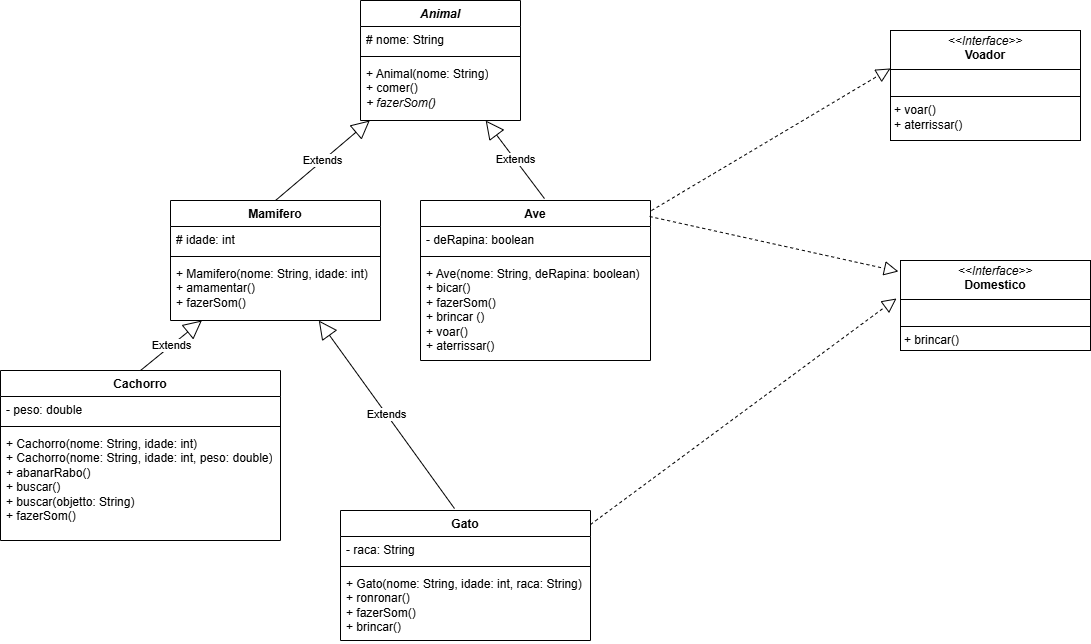

The diagram above was exported from draw.io. Its source (the exported page's mxGraphModel, read from the mxfile embedded in the PNG):
<mxGraphModel dx="2487" dy="856" grid="1" gridSize="10" guides="1" tooltips="1" connect="1" arrows="1" fold="1" page="1" pageScale="1" pageWidth="850" pageHeight="1100" background="#FFFFFF" math="0" shadow="0">
  <root>
    <mxCell id="0" />
    <mxCell id="1" parent="0" />
    <mxCell id="3" value="&lt;p style=&quot;margin:0px;margin-top:4px;text-align:center;&quot;&gt;&lt;i&gt;&amp;lt;&amp;lt;Interface&amp;gt;&amp;gt;&lt;/i&gt;&lt;br&gt;&lt;b&gt;Domestico&lt;/b&gt;&lt;/p&gt;&lt;hr size=&quot;1&quot; style=&quot;border-style:solid;&quot;&gt;&lt;p style=&quot;margin:0px;margin-left:4px;&quot;&gt;&lt;br&gt;&lt;/p&gt;&lt;hr size=&quot;1&quot; style=&quot;border-style:solid;&quot;&gt;&lt;p style=&quot;margin:0px;margin-left:4px;&quot;&gt;+ brincar()&lt;/p&gt;" style="verticalAlign=top;align=left;overflow=fill;html=1;whiteSpace=wrap;" vertex="1" parent="1">
      <mxGeometry x="630" y="440" width="190" height="90" as="geometry" />
    </mxCell>
    <mxCell id="4" value="&lt;p style=&quot;margin:0px;margin-top:4px;text-align:center;&quot;&gt;&lt;i&gt;&amp;lt;&amp;lt;Interface&amp;gt;&amp;gt;&lt;/i&gt;&lt;br&gt;&lt;b&gt;Voador&lt;/b&gt;&lt;/p&gt;&lt;hr size=&quot;1&quot; style=&quot;border-style:solid;&quot;&gt;&lt;p style=&quot;margin:0px;margin-left:4px;&quot;&gt;&lt;br&gt;&lt;/p&gt;&lt;hr size=&quot;1&quot; style=&quot;border-style:solid;&quot;&gt;&lt;p style=&quot;margin:0px;margin-left:4px;&quot;&gt;+ voar()&lt;/p&gt;&lt;p style=&quot;margin:0px;margin-left:4px;&quot;&gt;+ aterrissar()&lt;/p&gt;" style="verticalAlign=top;align=left;overflow=fill;html=1;whiteSpace=wrap;" vertex="1" parent="1">
      <mxGeometry x="620" y="210" width="190" height="110" as="geometry" />
    </mxCell>
    <mxCell id="5" value="&lt;i&gt;Animal&lt;/i&gt;" style="swimlane;fontStyle=1;align=center;verticalAlign=top;childLayout=stackLayout;horizontal=1;startSize=26;horizontalStack=0;resizeParent=1;resizeParentMax=0;resizeLast=0;collapsible=1;marginBottom=0;whiteSpace=wrap;html=1;" vertex="1" parent="1">
      <mxGeometry x="90" y="180" width="160" height="120" as="geometry" />
    </mxCell>
    <mxCell id="6" value="# nome: String" style="text;strokeColor=none;fillColor=none;align=left;verticalAlign=top;spacingLeft=4;spacingRight=4;overflow=hidden;rotatable=0;points=[[0,0.5],[1,0.5]];portConstraint=eastwest;whiteSpace=wrap;html=1;" vertex="1" parent="5">
      <mxGeometry y="26" width="160" height="26" as="geometry" />
    </mxCell>
    <mxCell id="7" value="" style="line;strokeWidth=1;fillColor=none;align=left;verticalAlign=middle;spacingTop=-1;spacingLeft=3;spacingRight=3;rotatable=0;labelPosition=right;points=[];portConstraint=eastwest;strokeColor=inherit;" vertex="1" parent="5">
      <mxGeometry y="52" width="160" height="8" as="geometry" />
    </mxCell>
    <mxCell id="8" value="+ Animal(nome: String)&lt;div&gt;&lt;span style=&quot;color: rgb(0, 0, 0);&quot;&gt;+ comer()&lt;/span&gt;&lt;/div&gt;&lt;div&gt;&lt;span style=&quot;color: rgb(0, 0, 0);&quot;&gt;&lt;i&gt;+ fazerSom()&lt;/i&gt;&lt;/span&gt;&lt;span style=&quot;color: rgb(0, 0, 0);&quot;&gt;&lt;/span&gt;&lt;/div&gt;" style="text;strokeColor=none;fillColor=none;align=left;verticalAlign=top;spacingLeft=4;spacingRight=4;overflow=hidden;rotatable=0;points=[[0,0.5],[1,0.5]];portConstraint=eastwest;whiteSpace=wrap;html=1;" vertex="1" parent="5">
      <mxGeometry y="60" width="160" height="60" as="geometry" />
    </mxCell>
    <mxCell id="9" value="Mamifero" style="swimlane;fontStyle=1;align=center;verticalAlign=top;childLayout=stackLayout;horizontal=1;startSize=26;horizontalStack=0;resizeParent=1;resizeParentMax=0;resizeLast=0;collapsible=1;marginBottom=0;whiteSpace=wrap;html=1;" vertex="1" parent="1">
      <mxGeometry x="-100" y="380" width="210" height="120" as="geometry" />
    </mxCell>
    <mxCell id="10" value="# idade: int" style="text;strokeColor=none;fillColor=none;align=left;verticalAlign=top;spacingLeft=4;spacingRight=4;overflow=hidden;rotatable=0;points=[[0,0.5],[1,0.5]];portConstraint=eastwest;whiteSpace=wrap;html=1;" vertex="1" parent="9">
      <mxGeometry y="26" width="210" height="26" as="geometry" />
    </mxCell>
    <mxCell id="11" value="" style="line;strokeWidth=1;fillColor=none;align=left;verticalAlign=middle;spacingTop=-1;spacingLeft=3;spacingRight=3;rotatable=0;labelPosition=right;points=[];portConstraint=eastwest;strokeColor=inherit;" vertex="1" parent="9">
      <mxGeometry y="52" width="210" height="8" as="geometry" />
    </mxCell>
    <mxCell id="12" value="+ Mamifero(nome: String, idade: int)&lt;div&gt;&lt;span style=&quot;color: rgb(0, 0, 0);&quot;&gt;+ amamentar()&lt;/span&gt;&lt;/div&gt;&lt;div&gt;&lt;span style=&quot;color: rgb(0, 0, 0);&quot;&gt;+ fazerSom()&lt;/span&gt;&lt;span style=&quot;color: rgb(0, 0, 0);&quot;&gt;&lt;/span&gt;&lt;/div&gt;" style="text;strokeColor=none;fillColor=none;align=left;verticalAlign=top;spacingLeft=4;spacingRight=4;overflow=hidden;rotatable=0;points=[[0,0.5],[1,0.5]];portConstraint=eastwest;whiteSpace=wrap;html=1;" vertex="1" parent="9">
      <mxGeometry y="60" width="210" height="60" as="geometry" />
    </mxCell>
    <mxCell id="13" value="Ave" style="swimlane;fontStyle=1;align=center;verticalAlign=top;childLayout=stackLayout;horizontal=1;startSize=26;horizontalStack=0;resizeParent=1;resizeParentMax=0;resizeLast=0;collapsible=1;marginBottom=0;whiteSpace=wrap;html=1;" vertex="1" parent="1">
      <mxGeometry x="150" y="380" width="230" height="160" as="geometry" />
    </mxCell>
    <mxCell id="14" value="- deRapina: boolean" style="text;strokeColor=none;fillColor=none;align=left;verticalAlign=top;spacingLeft=4;spacingRight=4;overflow=hidden;rotatable=0;points=[[0,0.5],[1,0.5]];portConstraint=eastwest;whiteSpace=wrap;html=1;" vertex="1" parent="13">
      <mxGeometry y="26" width="230" height="26" as="geometry" />
    </mxCell>
    <mxCell id="15" value="" style="line;strokeWidth=1;fillColor=none;align=left;verticalAlign=middle;spacingTop=-1;spacingLeft=3;spacingRight=3;rotatable=0;labelPosition=right;points=[];portConstraint=eastwest;strokeColor=inherit;" vertex="1" parent="13">
      <mxGeometry y="52" width="230" height="8" as="geometry" />
    </mxCell>
    <mxCell id="16" value="+ Ave(nome: String, deRapina: boolean)&lt;div&gt;&lt;span style=&quot;color: rgb(0, 0, 0);&quot;&gt;+ bicar()&lt;br&gt;&lt;/span&gt;&lt;/div&gt;&lt;div&gt;&lt;span style=&quot;color: rgb(0, 0, 0);&quot;&gt;+ fazerSom()&lt;/span&gt;&lt;/div&gt;&lt;div&gt;&lt;span style=&quot;color: rgb(0, 0, 0);&quot;&gt;+ brincar ()&lt;/span&gt;&lt;/div&gt;&lt;div&gt;&lt;span style=&quot;color: rgb(0, 0, 0);&quot;&gt;+ voar()&lt;/span&gt;&lt;/div&gt;&lt;div&gt;&lt;span style=&quot;color: rgb(0, 0, 0);&quot;&gt;+ aterrissar()&lt;/span&gt;&lt;/div&gt;" style="text;strokeColor=none;fillColor=none;align=left;verticalAlign=top;spacingLeft=4;spacingRight=4;overflow=hidden;rotatable=0;points=[[0,0.5],[1,0.5]];portConstraint=eastwest;whiteSpace=wrap;html=1;" vertex="1" parent="13">
      <mxGeometry y="60" width="230" height="100" as="geometry" />
    </mxCell>
    <mxCell id="17" value="Cachorro" style="swimlane;fontStyle=1;align=center;verticalAlign=top;childLayout=stackLayout;horizontal=1;startSize=26;horizontalStack=0;resizeParent=1;resizeParentMax=0;resizeLast=0;collapsible=1;marginBottom=0;whiteSpace=wrap;html=1;" vertex="1" parent="1">
      <mxGeometry x="-270" y="550" width="280" height="170" as="geometry" />
    </mxCell>
    <mxCell id="18" value="- peso: double" style="text;strokeColor=none;fillColor=none;align=left;verticalAlign=top;spacingLeft=4;spacingRight=4;overflow=hidden;rotatable=0;points=[[0,0.5],[1,0.5]];portConstraint=eastwest;whiteSpace=wrap;html=1;" vertex="1" parent="17">
      <mxGeometry y="26" width="280" height="26" as="geometry" />
    </mxCell>
    <mxCell id="19" value="" style="line;strokeWidth=1;fillColor=none;align=left;verticalAlign=middle;spacingTop=-1;spacingLeft=3;spacingRight=3;rotatable=0;labelPosition=right;points=[];portConstraint=eastwest;strokeColor=inherit;" vertex="1" parent="17">
      <mxGeometry y="52" width="280" height="8" as="geometry" />
    </mxCell>
    <mxCell id="20" value="+ Cachorro(nome: String, idade: int)&lt;div&gt;&lt;div&gt;&lt;span style=&quot;color: rgb(0, 0, 0);&quot;&gt;+ Cachorro(nome: String, idade: int, peso: double)&lt;/span&gt;&lt;/div&gt;&lt;/div&gt;&lt;div&gt;&lt;span style=&quot;color: rgb(0, 0, 0);&quot;&gt;+ abanarRabo()&lt;/span&gt;&lt;/div&gt;&lt;div&gt;&lt;span style=&quot;color: rgb(0, 0, 0);&quot;&gt;+ buscar()&lt;br&gt;+ buscar(objetto: String)&lt;/span&gt;&lt;/div&gt;&lt;div&gt;&lt;span style=&quot;color: rgb(0, 0, 0);&quot;&gt;+ fazerSom()&lt;/span&gt;&lt;/div&gt;" style="text;strokeColor=none;fillColor=none;align=left;verticalAlign=top;spacingLeft=4;spacingRight=4;overflow=hidden;rotatable=0;points=[[0,0.5],[1,0.5]];portConstraint=eastwest;whiteSpace=wrap;html=1;" vertex="1" parent="17">
      <mxGeometry y="60" width="280" height="110" as="geometry" />
    </mxCell>
    <mxCell id="21" value="Gato" style="swimlane;fontStyle=1;align=center;verticalAlign=top;childLayout=stackLayout;horizontal=1;startSize=26;horizontalStack=0;resizeParent=1;resizeParentMax=0;resizeLast=0;collapsible=1;marginBottom=0;whiteSpace=wrap;html=1;" vertex="1" parent="1">
      <mxGeometry x="70" y="690" width="250" height="130" as="geometry" />
    </mxCell>
    <mxCell id="22" value="- raca: String" style="text;strokeColor=none;fillColor=none;align=left;verticalAlign=top;spacingLeft=4;spacingRight=4;overflow=hidden;rotatable=0;points=[[0,0.5],[1,0.5]];portConstraint=eastwest;whiteSpace=wrap;html=1;" vertex="1" parent="21">
      <mxGeometry y="26" width="250" height="26" as="geometry" />
    </mxCell>
    <mxCell id="23" value="" style="line;strokeWidth=1;fillColor=none;align=left;verticalAlign=middle;spacingTop=-1;spacingLeft=3;spacingRight=3;rotatable=0;labelPosition=right;points=[];portConstraint=eastwest;strokeColor=inherit;" vertex="1" parent="21">
      <mxGeometry y="52" width="250" height="8" as="geometry" />
    </mxCell>
    <mxCell id="24" value="+ Gato(nome: String, idade: int, raca: String)&lt;div&gt;&lt;div&gt;&lt;span style=&quot;color: rgb(0, 0, 0);&quot;&gt;+ ronronar()&lt;/span&gt;&lt;/div&gt;&lt;/div&gt;&lt;div&gt;&lt;span style=&quot;color: rgb(0, 0, 0);&quot;&gt;+ fazerSom()&lt;/span&gt;&lt;/div&gt;&lt;div&gt;&lt;span style=&quot;color: rgb(0, 0, 0);&quot;&gt;+ brincar()&lt;br&gt;&lt;/span&gt;&lt;/div&gt;" style="text;strokeColor=none;fillColor=none;align=left;verticalAlign=top;spacingLeft=4;spacingRight=4;overflow=hidden;rotatable=0;points=[[0,0.5],[1,0.5]];portConstraint=eastwest;whiteSpace=wrap;html=1;" vertex="1" parent="21">
      <mxGeometry y="60" width="250" height="70" as="geometry" />
    </mxCell>
    <mxCell id="36" value="Extends" style="endArrow=block;endSize=16;endFill=0;html=1;exitX=0.5;exitY=0;exitDx=0;exitDy=0;" edge="1" parent="1" source="9" target="5">
      <mxGeometry width="160" relative="1" as="geometry">
        <mxPoint x="-320" y="280" as="sourcePoint" />
        <mxPoint x="-160" y="280" as="targetPoint" />
      </mxGeometry>
    </mxCell>
    <mxCell id="37" value="Extends" style="endArrow=block;endSize=16;endFill=0;html=1;exitX=0.539;exitY=-0.012;exitDx=0;exitDy=0;exitPerimeter=0;" edge="1" parent="1" source="13" target="5">
      <mxGeometry width="160" relative="1" as="geometry">
        <mxPoint x="270" y="350" as="sourcePoint" />
        <mxPoint x="364" y="270" as="targetPoint" />
      </mxGeometry>
    </mxCell>
    <mxCell id="38" value="Extends" style="endArrow=block;endSize=16;endFill=0;html=1;exitX=0.456;exitY=-0.015;exitDx=0;exitDy=0;exitPerimeter=0;" edge="1" parent="1" source="21" target="9">
      <mxGeometry width="160" relative="1" as="geometry">
        <mxPoint x="-260" y="490" as="sourcePoint" />
        <mxPoint x="-166" y="410" as="targetPoint" />
      </mxGeometry>
    </mxCell>
    <mxCell id="39" value="Extends" style="endArrow=block;endSize=16;endFill=0;html=1;exitX=0.5;exitY=0;exitDx=0;exitDy=0;" edge="1" parent="1" source="17" target="9">
      <mxGeometry width="160" relative="1" as="geometry">
        <mxPoint x="-270" y="520" as="sourcePoint" />
        <mxPoint x="-81" y="500" as="targetPoint" />
      </mxGeometry>
    </mxCell>
    <mxCell id="40" value="" style="endArrow=block;dashed=1;endFill=0;endSize=12;html=1;exitX=0.996;exitY=0.1;exitDx=0;exitDy=0;exitPerimeter=0;entryX=-0.011;entryY=0.122;entryDx=0;entryDy=0;entryPerimeter=0;" edge="1" parent="1" source="13" target="3">
      <mxGeometry width="160" relative="1" as="geometry">
        <mxPoint x="330" y="250" as="sourcePoint" />
        <mxPoint x="490" y="250" as="targetPoint" />
      </mxGeometry>
    </mxCell>
    <mxCell id="41" value="" style="endArrow=block;dashed=1;endFill=0;endSize=12;html=1;exitX=1.004;exitY=0.063;exitDx=0;exitDy=0;exitPerimeter=0;entryX=0;entryY=0.345;entryDx=0;entryDy=0;entryPerimeter=0;" edge="1" parent="1" source="13" target="4">
      <mxGeometry width="160" relative="1" as="geometry">
        <mxPoint x="520" y="460" as="sourcePoint" />
        <mxPoint x="568" y="191" as="targetPoint" />
      </mxGeometry>
    </mxCell>
    <mxCell id="43" value="" style="endArrow=block;dashed=1;endFill=0;endSize=12;html=1;exitX=1;exitY=0.108;exitDx=0;exitDy=0;exitPerimeter=0;entryX=-0.021;entryY=0.422;entryDx=0;entryDy=0;entryPerimeter=0;" edge="1" parent="1" source="21" target="3">
      <mxGeometry width="160" relative="1" as="geometry">
        <mxPoint x="350" y="630" as="sourcePoint" />
        <mxPoint x="599" y="685" as="targetPoint" />
      </mxGeometry>
    </mxCell>
  </root>
</mxGraphModel>